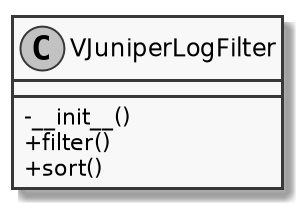

The diagram above was rendered by PlantUML. Its source (embedded in the PNG):
@startuml
skinparam monochrome true
skinparam classAttributeIconSize 0
scale 2
class VJuniperLogFilter{
    -__init__()
    +filter()
    +sort()
}
@enduml